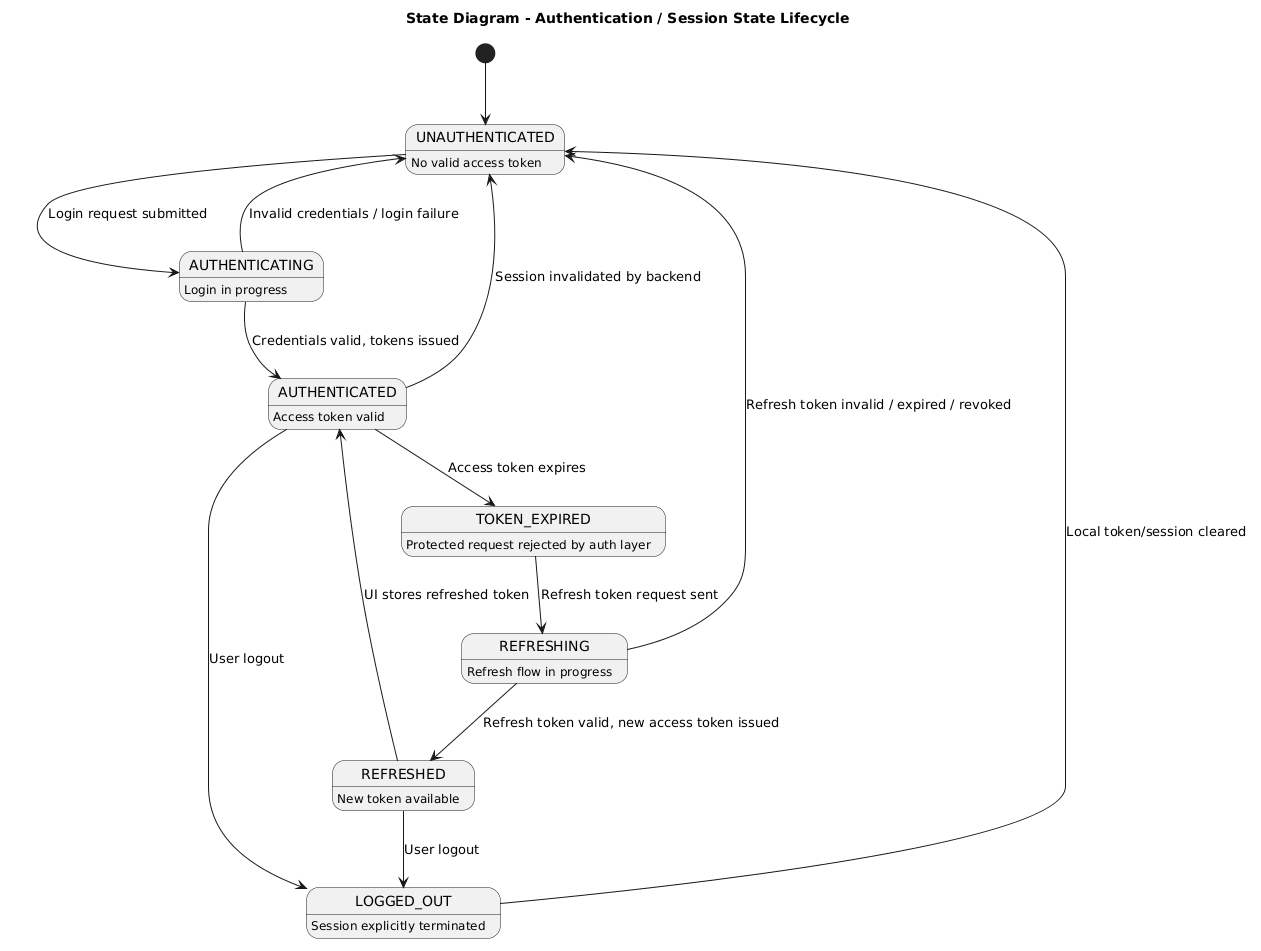

The diagram above was rendered by PlantUML. Its source (embedded in the PNG):
@startuml
title State Diagram - Authentication / Session State Lifecycle

[*] --> UNAUTHENTICATED

UNAUTHENTICATED --> AUTHENTICATING : Login request submitted
AUTHENTICATING --> AUTHENTICATED : Credentials valid, tokens issued
AUTHENTICATING --> UNAUTHENTICATED : Invalid credentials / login failure

AUTHENTICATED --> TOKEN_EXPIRED : Access token expires
AUTHENTICATED --> LOGGED_OUT : User logout
AUTHENTICATED --> UNAUTHENTICATED : Session invalidated by backend

TOKEN_EXPIRED --> REFRESHING : Refresh token request sent
REFRESHING --> REFRESHED : Refresh token valid, new access token issued
REFRESHING --> UNAUTHENTICATED : Refresh token invalid / expired / revoked

REFRESHED --> AUTHENTICATED : UI stores refreshed token
REFRESHED --> LOGGED_OUT : User logout
LOGGED_OUT --> UNAUTHENTICATED : Local token/session cleared

state UNAUTHENTICATED {
  UNAUTHENTICATED : No valid access token
}
state AUTHENTICATING {
  AUTHENTICATING : Login in progress
}
state AUTHENTICATED {
  AUTHENTICATED : Access token valid
}
state TOKEN_EXPIRED {
  TOKEN_EXPIRED : Protected request rejected by auth layer
}
state REFRESHING {
  REFRESHING : Refresh flow in progress
}
state REFRESHED {
  REFRESHED : New token available
}
state LOGGED_OUT {
  LOGGED_OUT : Session explicitly terminated
}
@enduml